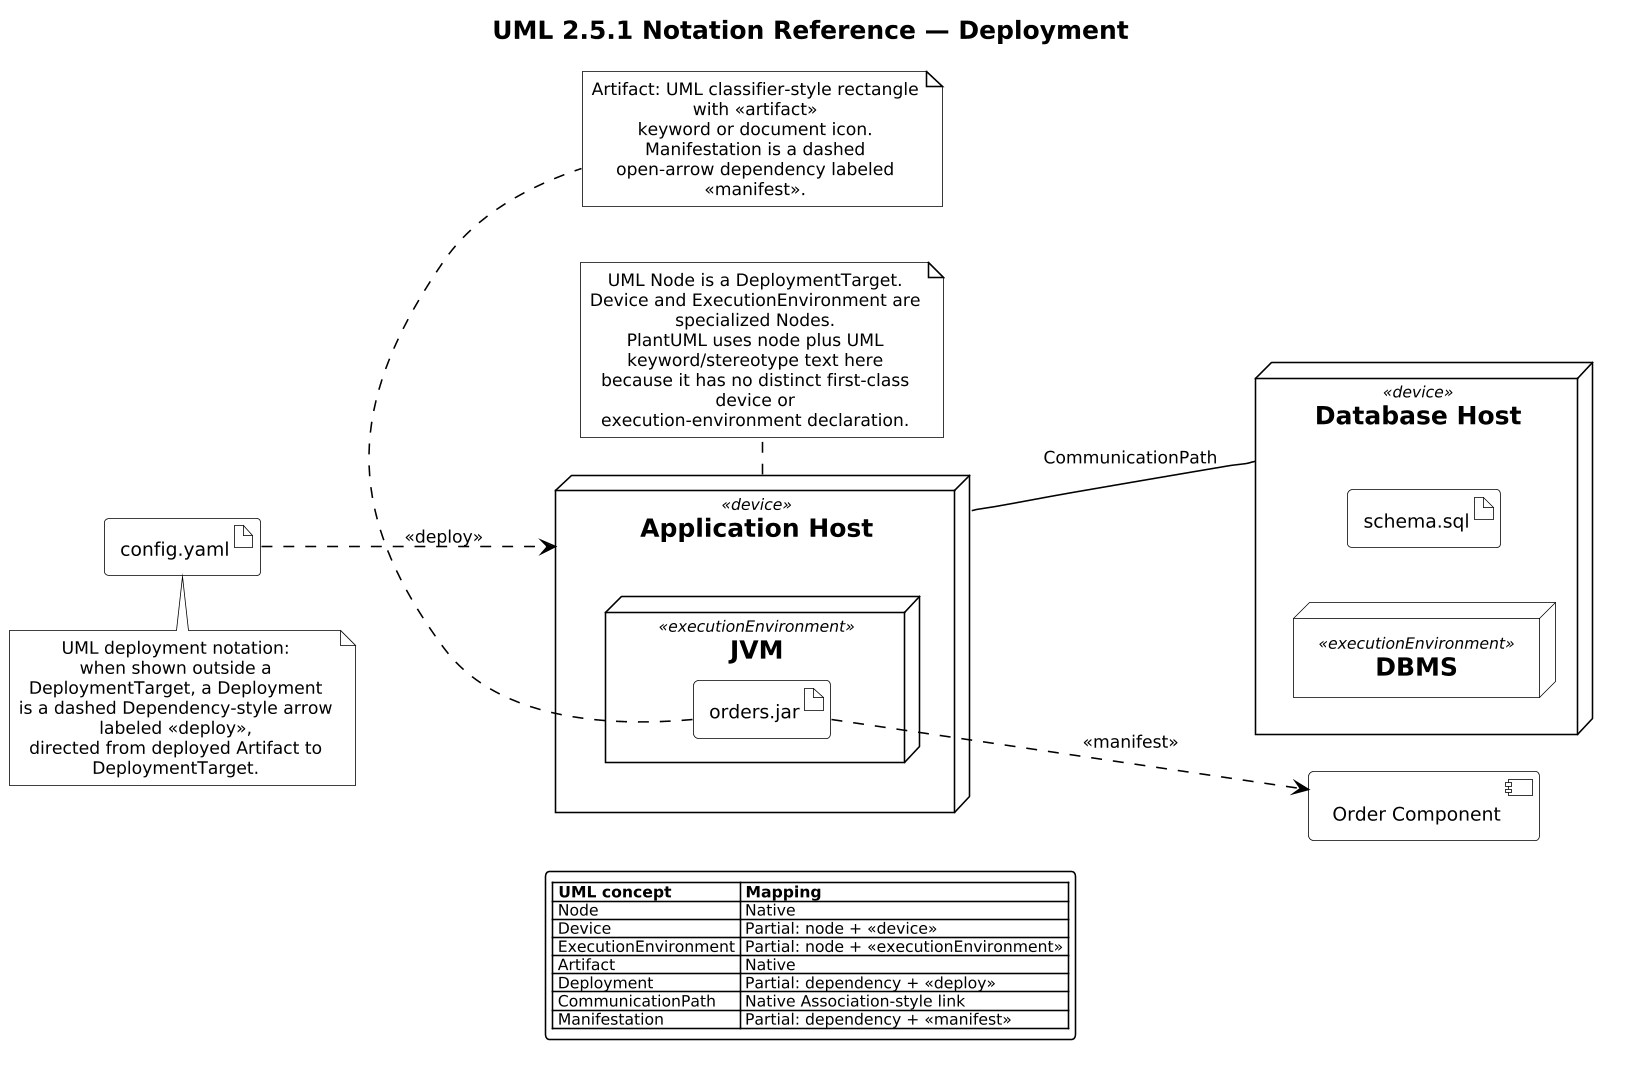

The diagram above was rendered by PlantUML. Its source (embedded in the PNG):
@startuml

scale 1.5625



' Source block: uml251_04_deployment (uml-2.5.1-legend.puml intake)
!include ../../../../tooling/styles/plantuml/structural/deployment-diagram-style.iuml
' ============================================================================
' Section 04 — Deployment
'
' UML traceability:
'   UML 2.5.1 §19.2 Deployments
'   UML 2.5.1 §19.3 Artifacts
'   UML 2.5.1 §19.5 Nodes
'
' PlantUML support: Native for node/artifact shapes; Partial for
' specialized UML deployment metaclasses and exact stereotypes/keywords.
' ============================================================================

title UML 2.5.1 Notation Reference — Deployment
left to right direction
' Framework monochrome mode (replaces `skinparam monochrome true`).
UML_MONOCHROME()

node "Application Host" as AppHost <<device>> {
  node "JVM" as JVM <<executionEnvironment>> {
    artifact "orders.jar" as OrdersJar
  }
}

node "Database Host" as DbHost <<device>> {
  node "DBMS" as DBMS <<executionEnvironment>>
  artifact "schema.sql" as Schema
}

artifact "config.yaml" as Config
component "Order Component" as OrderComponent

AppHost -- DbHost : CommunicationPath
Config ..> AppHost : <<deploy>>
OrdersJar ..> OrderComponent : <<manifest>>

note bottom of AppHost
  UML Node is a DeploymentTarget.
  Device and ExecutionEnvironment are specialized Nodes.
  PlantUML uses node plus UML keyword/stereotype text here
  because it has no distinct first-class device or
  execution-environment declaration.
end note

note bottom of Config
  UML deployment notation:
  when shown outside a DeploymentTarget, a Deployment
  is a dashed Dependency-style arrow labeled «deploy»,
  directed from deployed Artifact to DeploymentTarget.
end note

note bottom of OrdersJar
  Artifact: UML classifier-style rectangle with «artifact»
  keyword or document icon. Manifestation is a dashed
  open-arrow dependency labeled «manifest».
end note

legend
  |= UML concept |= Mapping |
  | Node | Native |
  | Device | Partial: node + «device» |
  | ExecutionEnvironment | Partial: node + «executionEnvironment» |
  | Artifact | Native |
  | Deployment | Partial: dependency + «deploy» |
  | CommunicationPath | Native Association-style link |
  | Manifestation | Partial: dependency + «manifest» |
endlegend
@enduml